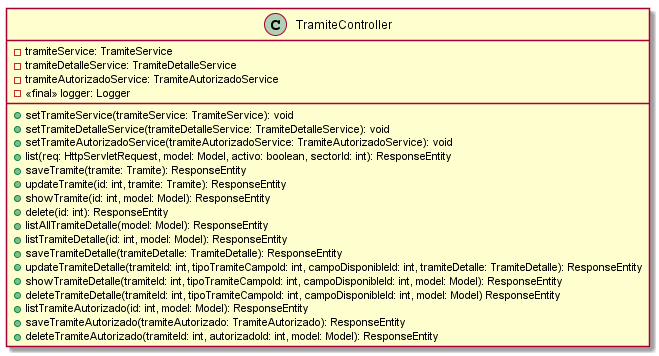

The diagram above was rendered by PlantUML. Its source (embedded in the PNG):
@startuml TramiteController
class TramiteController {
 - tramiteService: TramiteService
 - tramiteDetalleService: TramiteDetalleService
 - tramiteAutorizadoService: TramiteAutorizadoService
 - <<final>> logger: Logger
 + setTramiteService(tramiteService: TramiteService): void
 + setTramiteDetalleService(tramiteDetalleService: TramiteDetalleService): void
 + setTramiteAutorizadoService(tramiteAutorizadoService: TramiteAutorizadoService): void
 + list(req: HttpServletRequest, model: Model, activo: boolean, sectorId: int): ResponseEntity
 + saveTramite(tramite: Tramite): ResponseEntity
 + updateTramite(id: int, tramite: Tramite): ResponseEntity
 + showTramite(id: int, model: Model): ResponseEntity
 + delete(id: int): ResponseEntity
 + listAllTramiteDetalle(model: Model): ResponseEntity
 + listTramiteDetalle(id: int, model: Model): ResponseEntity
 + saveTramiteDetalle(tramiteDetalle: TramiteDetalle): ResponseEntity
 + updateTramiteDetalle(tramiteId: int, tipoTramiteCampoId: int, campoDisponibleId: int, tramiteDetalle: TramiteDetalle): ResponseEntity
 + showTramiteDetalle(tramiteId: int, tipoTramiteCampoId: int, campoDisponibleId: int, model: Model): ResponseEntity
 + deleteTramiteDetalle(tramiteId: int, tipoTramiteCampoId: int, campoDisponibleId: int, model: Model) ResponseEntity
 + listTramiteAutorizado(id: int, model: Model): ResponseEntity
 + saveTramiteAutorizado(tramiteAutorizado: TramiteAutorizado): ResponseEntity
 + deleteTramiteAutorizado(tramiteId: int, autorizadoId: int, model: Model): ResponseEntity
}
@enduml